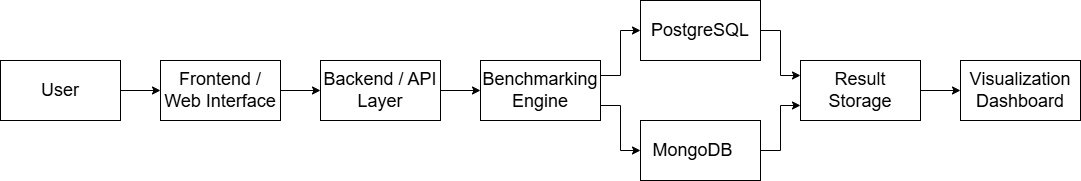

The diagram above was exported from draw.io. Its source (the exported page's mxGraphModel, read from the mxfile embedded in the PNG):
<mxGraphModel dx="1414" dy="749" grid="1" gridSize="10" guides="1" tooltips="1" connect="1" arrows="1" fold="1" page="0" pageScale="1" pageWidth="827" pageHeight="1169" math="0" shadow="0">
  <root>
    <mxCell id="0" />
    <mxCell id="1" parent="0" />
    <mxCell id="MqZGd1mnM7JjT6m0I7a4-21" edge="1" parent="1" source="MqZGd1mnM7JjT6m0I7a4-1" style="edgeStyle=orthogonalEdgeStyle;rounded=0;orthogonalLoop=1;jettySize=auto;html=1;exitX=1;exitY=0.5;exitDx=0;exitDy=0;entryX=0;entryY=0.5;entryDx=0;entryDy=0;" target="MqZGd1mnM7JjT6m0I7a4-2">
      <mxGeometry relative="1" as="geometry" />
    </mxCell>
    <mxCell id="MqZGd1mnM7JjT6m0I7a4-1" parent="1" style="rounded=0;whiteSpace=wrap;html=1;" value="&lt;font style=&quot;font-size: 18px;&quot;&gt;User&lt;/font&gt;" vertex="1">
      <mxGeometry height="60" width="120" x="50" y="180" as="geometry" />
    </mxCell>
    <mxCell id="MqZGd1mnM7JjT6m0I7a4-22" edge="1" parent="1" source="MqZGd1mnM7JjT6m0I7a4-2" style="edgeStyle=orthogonalEdgeStyle;rounded=0;orthogonalLoop=1;jettySize=auto;html=1;exitX=1;exitY=0.5;exitDx=0;exitDy=0;entryX=0;entryY=0.5;entryDx=0;entryDy=0;" target="MqZGd1mnM7JjT6m0I7a4-3">
      <mxGeometry relative="1" as="geometry" />
    </mxCell>
    <mxCell id="MqZGd1mnM7JjT6m0I7a4-2" parent="1" style="rounded=0;whiteSpace=wrap;html=1;" value="&lt;font style=&quot;font-size: 18px;&quot;&gt;Frontend / Web Interface&lt;/font&gt;" vertex="1">
      <mxGeometry height="60" width="120" x="210" y="180" as="geometry" />
    </mxCell>
    <mxCell id="MqZGd1mnM7JjT6m0I7a4-23" edge="1" parent="1" source="MqZGd1mnM7JjT6m0I7a4-3" style="edgeStyle=orthogonalEdgeStyle;rounded=0;orthogonalLoop=1;jettySize=auto;html=1;exitX=1;exitY=0.5;exitDx=0;exitDy=0;entryX=0;entryY=0.5;entryDx=0;entryDy=0;" target="MqZGd1mnM7JjT6m0I7a4-4">
      <mxGeometry relative="1" as="geometry" />
    </mxCell>
    <mxCell id="MqZGd1mnM7JjT6m0I7a4-3" parent="1" style="rounded=0;whiteSpace=wrap;html=1;" value="&lt;font style=&quot;font-size: 18px;&quot;&gt;Backend / API Layer&lt;/font&gt;" vertex="1">
      <mxGeometry height="60" width="120" x="370" y="180" as="geometry" />
    </mxCell>
    <mxCell id="MqZGd1mnM7JjT6m0I7a4-24" edge="1" parent="1" source="MqZGd1mnM7JjT6m0I7a4-4" style="edgeStyle=orthogonalEdgeStyle;rounded=0;orthogonalLoop=1;jettySize=auto;html=1;exitX=1;exitY=0.25;exitDx=0;exitDy=0;entryX=0;entryY=0.5;entryDx=0;entryDy=0;" target="MqZGd1mnM7JjT6m0I7a4-5">
      <mxGeometry relative="1" as="geometry" />
    </mxCell>
    <mxCell id="MqZGd1mnM7JjT6m0I7a4-25" edge="1" parent="1" source="MqZGd1mnM7JjT6m0I7a4-4" style="edgeStyle=orthogonalEdgeStyle;rounded=0;orthogonalLoop=1;jettySize=auto;html=1;exitX=1;exitY=0.75;exitDx=0;exitDy=0;" target="MqZGd1mnM7JjT6m0I7a4-6">
      <mxGeometry relative="1" as="geometry" />
    </mxCell>
    <mxCell id="MqZGd1mnM7JjT6m0I7a4-4" parent="1" style="rounded=0;whiteSpace=wrap;html=1;" value="&lt;font style=&quot;font-size: 18px;&quot;&gt;Benchmarking Engine&lt;/font&gt;" vertex="1">
      <mxGeometry height="60" width="120" x="530" y="180" as="geometry" />
    </mxCell>
    <mxCell id="MqZGd1mnM7JjT6m0I7a4-27" edge="1" parent="1" source="MqZGd1mnM7JjT6m0I7a4-5" style="edgeStyle=orthogonalEdgeStyle;rounded=0;orthogonalLoop=1;jettySize=auto;html=1;exitX=1;exitY=0.5;exitDx=0;exitDy=0;entryX=0;entryY=0.25;entryDx=0;entryDy=0;" target="MqZGd1mnM7JjT6m0I7a4-13">
      <mxGeometry relative="1" as="geometry" />
    </mxCell>
    <mxCell id="MqZGd1mnM7JjT6m0I7a4-5" parent="1" style="rounded=0;whiteSpace=wrap;html=1;" value="&lt;font style=&quot;font-size: 18px;&quot;&gt;PostgreSQL  &lt;/font&gt;" vertex="1">
      <mxGeometry height="60" width="120" x="690" y="120" as="geometry" />
    </mxCell>
    <mxCell id="MqZGd1mnM7JjT6m0I7a4-28" edge="1" parent="1" source="MqZGd1mnM7JjT6m0I7a4-6" style="edgeStyle=orthogonalEdgeStyle;rounded=0;orthogonalLoop=1;jettySize=auto;html=1;exitX=1;exitY=0.5;exitDx=0;exitDy=0;entryX=0;entryY=0.75;entryDx=0;entryDy=0;" target="MqZGd1mnM7JjT6m0I7a4-13">
      <mxGeometry relative="1" as="geometry" />
    </mxCell>
    <mxCell id="MqZGd1mnM7JjT6m0I7a4-6" parent="1" style="rounded=0;whiteSpace=wrap;html=1;" value="&lt;font style=&quot;font-size: 18px;&quot;&gt;MongoDB&amp;nbsp; &amp;nbsp;&lt;/font&gt;" vertex="1">
      <mxGeometry height="60" width="120" x="690" y="240" as="geometry" />
    </mxCell>
    <mxCell id="MqZGd1mnM7JjT6m0I7a4-29" edge="1" parent="1" source="MqZGd1mnM7JjT6m0I7a4-13" style="edgeStyle=orthogonalEdgeStyle;rounded=0;orthogonalLoop=1;jettySize=auto;html=1;exitX=1;exitY=0.5;exitDx=0;exitDy=0;entryX=0;entryY=0.5;entryDx=0;entryDy=0;" target="MqZGd1mnM7JjT6m0I7a4-16">
      <mxGeometry relative="1" as="geometry" />
    </mxCell>
    <mxCell id="MqZGd1mnM7JjT6m0I7a4-13" parent="1" style="rounded=0;whiteSpace=wrap;html=1;" value="&lt;font style=&quot;font-size: 18px;&quot;&gt;Result Storage&lt;/font&gt;" vertex="1">
      <mxGeometry height="60" width="120" x="850" y="180" as="geometry" />
    </mxCell>
    <mxCell id="MqZGd1mnM7JjT6m0I7a4-16" parent="1" style="rounded=0;whiteSpace=wrap;html=1;" value="&lt;font style=&quot;font-size: 18px;&quot;&gt;Visualization Dashboard&lt;/font&gt;" vertex="1">
      <mxGeometry height="60" width="120" x="1010" y="180" as="geometry" />
    </mxCell>
  </root>
</mxGraphModel>